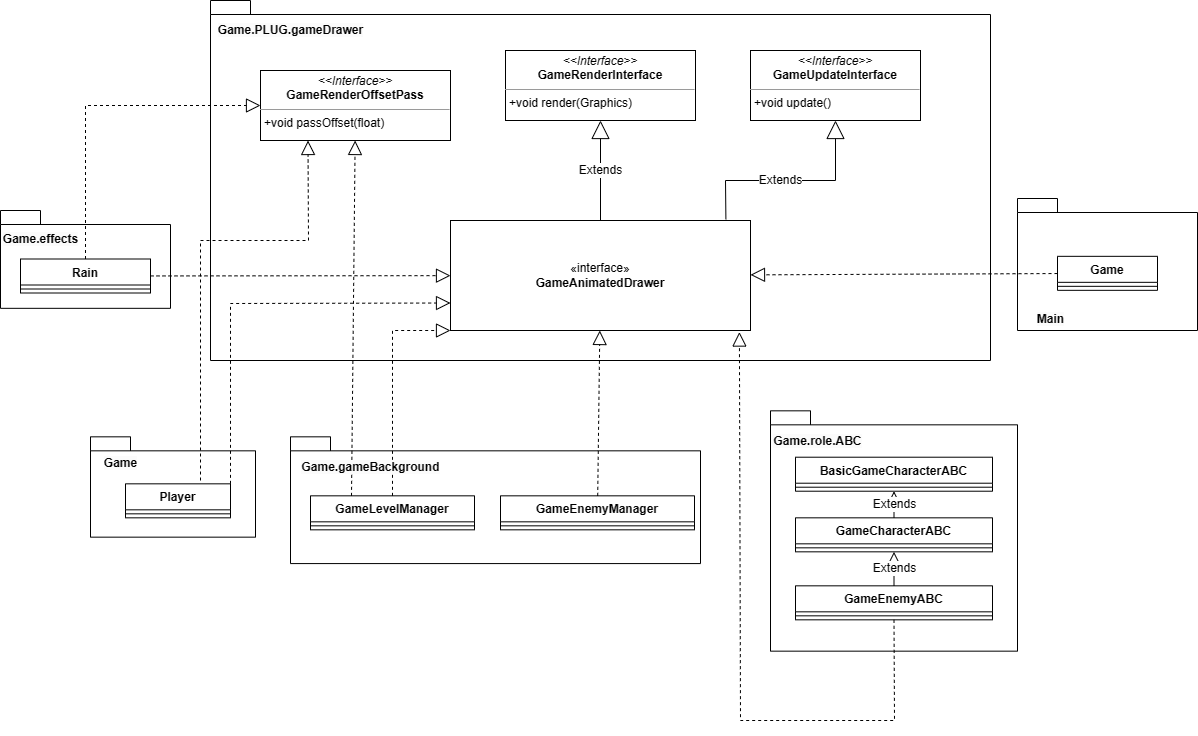

The diagram above was exported from draw.io. Its source (the exported page's mxGraphModel, read from the mxfile embedded in the PNG):
<mxGraphModel dx="-1050" dy="2009" grid="1" gridSize="10" guides="1" tooltips="1" connect="1" arrows="1" fold="1" page="1" pageScale="1" pageWidth="827" pageHeight="1169" math="0" shadow="0">
  <root>
    <mxCell id="0" />
    <mxCell id="1" parent="0" />
    <mxCell id="iSJ-3iAu43QBJBqTQ3BI-1" value="" style="shape=folder;fontStyle=1;spacingTop=10;tabWidth=40;tabHeight=14;tabPosition=left;html=1;whiteSpace=wrap;" parent="1" vertex="1">
      <mxGeometry x="2970" y="-930" width="780" height="360" as="geometry" />
    </mxCell>
    <mxCell id="iSJ-3iAu43QBJBqTQ3BI-2" value="&lt;p style=&quot;margin:0px;margin-top:4px;text-align:center;&quot;&gt;&lt;i&gt;&amp;lt;&amp;lt;Interface&amp;gt;&amp;gt;&lt;/i&gt;&lt;br&gt;&lt;b&gt;GameRenderOffsetPass&lt;/b&gt;&lt;br&gt;&lt;/p&gt;&lt;hr size=&quot;1&quot;&gt;&lt;p style=&quot;margin:0px;margin-left:4px;&quot;&gt;+void passOffset(float)&lt;br&gt;&lt;/p&gt;&lt;p style=&quot;margin:0px;margin-left:4px;&quot;&gt;&lt;br&gt;&lt;/p&gt;" style="verticalAlign=top;align=left;overflow=fill;fontSize=12;fontFamily=Helvetica;html=1;whiteSpace=wrap;" parent="1" vertex="1">
      <mxGeometry x="3020" y="-860" width="190" height="70" as="geometry" />
    </mxCell>
    <mxCell id="iSJ-3iAu43QBJBqTQ3BI-3" value="&lt;p style=&quot;margin:0px;margin-top:4px;text-align:center;&quot;&gt;&lt;i&gt;&amp;lt;&amp;lt;Interface&amp;gt;&amp;gt;&lt;/i&gt;&lt;br&gt;&lt;b&gt;GameRenderInterface&lt;/b&gt;&lt;br&gt;&lt;/p&gt;&lt;hr size=&quot;1&quot;&gt;&lt;p style=&quot;margin:0px;margin-left:4px;&quot;&gt;+void render(Graphics)&lt;br&gt;&lt;/p&gt;&lt;p style=&quot;margin:0px;margin-left:4px;&quot;&gt;&lt;br&gt;&lt;/p&gt;" style="verticalAlign=top;align=left;overflow=fill;fontSize=12;fontFamily=Helvetica;html=1;whiteSpace=wrap;" parent="1" vertex="1">
      <mxGeometry x="3265" y="-880" width="190" height="70" as="geometry" />
    </mxCell>
    <mxCell id="iSJ-3iAu43QBJBqTQ3BI-4" value="&lt;p style=&quot;margin:0px;margin-top:4px;text-align:center;&quot;&gt;&lt;i&gt;&amp;lt;&amp;lt;Interface&amp;gt;&amp;gt;&lt;/i&gt;&lt;br&gt;&lt;b&gt;GameUpdateInterface&lt;/b&gt;&lt;br&gt;&lt;/p&gt;&lt;hr size=&quot;1&quot;&gt;&lt;p style=&quot;margin:0px;margin-left:4px;&quot;&gt;+void update()&lt;/p&gt;" style="verticalAlign=top;align=left;overflow=fill;fontSize=12;fontFamily=Helvetica;html=1;whiteSpace=wrap;" parent="1" vertex="1">
      <mxGeometry x="3510" y="-880" width="170" height="70" as="geometry" />
    </mxCell>
    <mxCell id="iSJ-3iAu43QBJBqTQ3BI-5" value="«interface»&lt;br&gt;&lt;b&gt;GameAnimatedDrawer&lt;/b&gt;" style="html=1;whiteSpace=wrap;" parent="1" vertex="1">
      <mxGeometry x="3210" y="-710" width="300" height="110" as="geometry" />
    </mxCell>
    <mxCell id="iSJ-3iAu43QBJBqTQ3BI-6" value="Extends" style="endArrow=block;endSize=16;endFill=0;html=1;rounded=0;exitX=0.918;exitY=-0.011;exitDx=0;exitDy=0;exitPerimeter=0;" parent="1" source="iSJ-3iAu43QBJBqTQ3BI-5" target="iSJ-3iAu43QBJBqTQ3BI-4" edge="1">
      <mxGeometry x="-0.1016" width="160" relative="1" as="geometry">
        <mxPoint x="3400" y="-580" as="sourcePoint" />
        <mxPoint x="3560" y="-580" as="targetPoint" />
        <Array as="points">
          <mxPoint x="3485" y="-750" />
          <mxPoint x="3595" y="-750" />
        </Array>
        <mxPoint as="offset" />
      </mxGeometry>
    </mxCell>
    <mxCell id="iSJ-3iAu43QBJBqTQ3BI-7" value="Extends" style="endArrow=block;endSize=16;endFill=0;html=1;rounded=0;" parent="1" source="iSJ-3iAu43QBJBqTQ3BI-5" target="iSJ-3iAu43QBJBqTQ3BI-3" edge="1">
      <mxGeometry width="160" relative="1" as="geometry">
        <mxPoint x="3446" y="-700" as="sourcePoint" />
        <mxPoint x="3557" y="-780" as="targetPoint" />
      </mxGeometry>
    </mxCell>
    <mxCell id="iSJ-3iAu43QBJBqTQ3BI-11" value="" style="shape=folder;fontStyle=1;spacingTop=10;tabWidth=40;tabHeight=14;tabPosition=left;html=1;whiteSpace=wrap;" parent="1" vertex="1">
      <mxGeometry x="2850" y="-493.67" width="165" height="100.33" as="geometry" />
    </mxCell>
    <mxCell id="iSJ-3iAu43QBJBqTQ3BI-12" value="Player" style="swimlane;fontStyle=1;align=center;verticalAlign=top;childLayout=stackLayout;horizontal=1;startSize=26;horizontalStack=0;resizeParent=1;resizeParentMax=0;resizeLast=0;collapsible=1;marginBottom=0;whiteSpace=wrap;html=1;" parent="1" vertex="1">
      <mxGeometry x="2885" y="-446.67" width="105" height="34" as="geometry" />
    </mxCell>
    <mxCell id="iSJ-3iAu43QBJBqTQ3BI-14" value="" style="line;strokeWidth=1;fillColor=none;align=left;verticalAlign=middle;spacingTop=-1;spacingLeft=3;spacingRight=3;rotatable=0;labelPosition=right;points=[];portConstraint=eastwest;strokeColor=inherit;" parent="iSJ-3iAu43QBJBqTQ3BI-12" vertex="1">
      <mxGeometry y="26" width="105" height="8" as="geometry" />
    </mxCell>
    <mxCell id="iSJ-3iAu43QBJBqTQ3BI-23" value="" style="shape=folder;fontStyle=1;spacingTop=10;tabWidth=40;tabHeight=14;tabPosition=left;html=1;whiteSpace=wrap;" parent="1" vertex="1">
      <mxGeometry x="2760" y="-720" width="170" height="97.83" as="geometry" />
    </mxCell>
    <mxCell id="iSJ-3iAu43QBJBqTQ3BI-24" value="Rain" style="swimlane;fontStyle=1;align=center;verticalAlign=top;childLayout=stackLayout;horizontal=1;startSize=26;horizontalStack=0;resizeParent=1;resizeParentMax=0;resizeLast=0;collapsible=1;marginBottom=0;whiteSpace=wrap;html=1;" parent="1" vertex="1">
      <mxGeometry x="2780" y="-671.5" width="130" height="34" as="geometry" />
    </mxCell>
    <mxCell id="iSJ-3iAu43QBJBqTQ3BI-25" value="" style="line;strokeWidth=1;fillColor=none;align=left;verticalAlign=middle;spacingTop=-1;spacingLeft=3;spacingRight=3;rotatable=0;labelPosition=right;points=[];portConstraint=eastwest;strokeColor=inherit;" parent="iSJ-3iAu43QBJBqTQ3BI-24" vertex="1">
      <mxGeometry y="26" width="130" height="8" as="geometry" />
    </mxCell>
    <mxCell id="iSJ-3iAu43QBJBqTQ3BI-29" value="" style="shape=folder;fontStyle=1;spacingTop=10;tabWidth=40;tabHeight=14;tabPosition=left;html=1;whiteSpace=wrap;" parent="1" vertex="1">
      <mxGeometry x="3050" y="-493.6700000000001" width="410" height="126.75" as="geometry" />
    </mxCell>
    <mxCell id="iSJ-3iAu43QBJBqTQ3BI-34" value="GameEnemyManager" style="swimlane;fontStyle=1;align=center;verticalAlign=top;childLayout=stackLayout;horizontal=1;startSize=26;horizontalStack=0;resizeParent=1;resizeParentMax=0;resizeLast=0;collapsible=1;marginBottom=0;whiteSpace=wrap;html=1;" parent="1" vertex="1">
      <mxGeometry x="3260" y="-434.66999999999996" width="194" height="34" as="geometry" />
    </mxCell>
    <mxCell id="iSJ-3iAu43QBJBqTQ3BI-36" value="" style="line;strokeWidth=1;fillColor=none;align=left;verticalAlign=middle;spacingTop=-1;spacingLeft=3;spacingRight=3;rotatable=0;labelPosition=right;points=[];portConstraint=eastwest;strokeColor=inherit;" parent="iSJ-3iAu43QBJBqTQ3BI-34" vertex="1">
      <mxGeometry y="26" width="194" height="8" as="geometry" />
    </mxCell>
    <mxCell id="iSJ-3iAu43QBJBqTQ3BI-38" value="GameLevelManager" style="swimlane;fontStyle=1;align=center;verticalAlign=top;childLayout=stackLayout;horizontal=1;startSize=26;horizontalStack=0;resizeParent=1;resizeParentMax=0;resizeLast=0;collapsible=1;marginBottom=0;whiteSpace=wrap;html=1;" parent="1" vertex="1">
      <mxGeometry x="3070" y="-434.66999999999996" width="164" height="34" as="geometry" />
    </mxCell>
    <mxCell id="iSJ-3iAu43QBJBqTQ3BI-40" value="" style="line;strokeWidth=1;fillColor=none;align=left;verticalAlign=middle;spacingTop=-1;spacingLeft=3;spacingRight=3;rotatable=0;labelPosition=right;points=[];portConstraint=eastwest;strokeColor=inherit;" parent="iSJ-3iAu43QBJBqTQ3BI-38" vertex="1">
      <mxGeometry y="26" width="164" height="8" as="geometry" />
    </mxCell>
    <mxCell id="iSJ-3iAu43QBJBqTQ3BI-43" value="" style="shape=folder;fontStyle=1;spacingTop=10;tabWidth=40;tabHeight=14;tabPosition=left;html=1;whiteSpace=wrap;" parent="1" vertex="1">
      <mxGeometry x="3530" y="-519.67" width="247" height="240.33" as="geometry" />
    </mxCell>
    <mxCell id="iSJ-3iAu43QBJBqTQ3BI-44" value="BasicGameCharacterABC" style="swimlane;fontStyle=1;align=center;verticalAlign=top;childLayout=stackLayout;horizontal=1;startSize=26;horizontalStack=0;resizeParent=1;resizeParentMax=0;resizeLast=0;collapsible=1;marginBottom=0;whiteSpace=wrap;html=1;" parent="1" vertex="1">
      <mxGeometry x="3555" y="-473.28999999999996" width="197" height="34" as="geometry" />
    </mxCell>
    <mxCell id="iSJ-3iAu43QBJBqTQ3BI-46" value="" style="line;strokeWidth=1;fillColor=none;align=left;verticalAlign=middle;spacingTop=-1;spacingLeft=3;spacingRight=3;rotatable=0;labelPosition=right;points=[];portConstraint=eastwest;strokeColor=inherit;" parent="iSJ-3iAu43QBJBqTQ3BI-44" vertex="1">
      <mxGeometry y="26" width="197" height="8" as="geometry" />
    </mxCell>
    <mxCell id="iSJ-3iAu43QBJBqTQ3BI-49" value="GameCharacterABC" style="swimlane;fontStyle=1;align=center;verticalAlign=top;childLayout=stackLayout;horizontal=1;startSize=26;horizontalStack=0;resizeParent=1;resizeParentMax=0;resizeLast=0;collapsible=1;marginBottom=0;whiteSpace=wrap;html=1;" parent="1" vertex="1">
      <mxGeometry x="3555" y="-412.66999999999996" width="197" height="34" as="geometry" />
    </mxCell>
    <mxCell id="iSJ-3iAu43QBJBqTQ3BI-51" value="" style="line;strokeWidth=1;fillColor=none;align=left;verticalAlign=middle;spacingTop=-1;spacingLeft=3;spacingRight=3;rotatable=0;labelPosition=right;points=[];portConstraint=eastwest;strokeColor=inherit;" parent="iSJ-3iAu43QBJBqTQ3BI-49" vertex="1">
      <mxGeometry y="26" width="197" height="8" as="geometry" />
    </mxCell>
    <mxCell id="iSJ-3iAu43QBJBqTQ3BI-54" value="GameEnemyABC" style="swimlane;fontStyle=1;align=center;verticalAlign=top;childLayout=stackLayout;horizontal=1;startSize=26;horizontalStack=0;resizeParent=1;resizeParentMax=0;resizeLast=0;collapsible=1;marginBottom=0;whiteSpace=wrap;html=1;" parent="1" vertex="1">
      <mxGeometry x="3555" y="-344.66999999999996" width="197" height="34" as="geometry" />
    </mxCell>
    <mxCell id="iSJ-3iAu43QBJBqTQ3BI-56" value="" style="line;strokeWidth=1;fillColor=none;align=left;verticalAlign=middle;spacingTop=-1;spacingLeft=3;spacingRight=3;rotatable=0;labelPosition=right;points=[];portConstraint=eastwest;strokeColor=inherit;" parent="iSJ-3iAu43QBJBqTQ3BI-54" vertex="1">
      <mxGeometry y="26" width="197" height="8" as="geometry" />
    </mxCell>
    <mxCell id="iSJ-3iAu43QBJBqTQ3BI-59" value="" style="shape=folder;fontStyle=1;spacingTop=10;tabWidth=40;tabHeight=14;tabPosition=left;html=1;whiteSpace=wrap;" parent="1" vertex="1">
      <mxGeometry x="3777" y="-732" width="180" height="132" as="geometry" />
    </mxCell>
    <mxCell id="iSJ-3iAu43QBJBqTQ3BI-60" value="Game" style="swimlane;fontStyle=1;align=center;verticalAlign=top;childLayout=stackLayout;horizontal=1;startSize=26;horizontalStack=0;resizeParent=1;resizeParentMax=0;resizeLast=0;collapsible=1;marginBottom=0;whiteSpace=wrap;html=1;" parent="1" vertex="1">
      <mxGeometry x="3817" y="-674.17" width="100" height="34" as="geometry" />
    </mxCell>
    <mxCell id="iSJ-3iAu43QBJBqTQ3BI-62" value="" style="line;strokeWidth=1;fillColor=none;align=left;verticalAlign=middle;spacingTop=-1;spacingLeft=3;spacingRight=3;rotatable=0;labelPosition=right;points=[];portConstraint=eastwest;strokeColor=inherit;" parent="iSJ-3iAu43QBJBqTQ3BI-60" vertex="1">
      <mxGeometry y="26" width="100" height="8" as="geometry" />
    </mxCell>
    <mxCell id="iSJ-3iAu43QBJBqTQ3BI-78" value="" style="endArrow=block;dashed=1;endFill=0;endSize=12;html=1;rounded=0;exitX=0.5;exitY=1;exitDx=0;exitDy=0;entryX=0.963;entryY=1.014;entryDx=0;entryDy=0;entryPerimeter=0;" parent="1" source="iSJ-3iAu43QBJBqTQ3BI-54" target="iSJ-3iAu43QBJBqTQ3BI-5" edge="1">
      <mxGeometry width="160" relative="1" as="geometry">
        <mxPoint x="3340" y="-470.33000000000004" as="sourcePoint" />
        <mxPoint x="3499.587912087912" y="-450.33000000000004" as="targetPoint" />
        <Array as="points">
          <mxPoint x="3654" y="-210" />
          <mxPoint x="3500" y="-210" />
        </Array>
      </mxGeometry>
    </mxCell>
    <mxCell id="iSJ-3iAu43QBJBqTQ3BI-79" value="" style="endArrow=block;dashed=1;endFill=0;endSize=12;html=1;rounded=0;" parent="1" source="iSJ-3iAu43QBJBqTQ3BI-34" target="iSJ-3iAu43QBJBqTQ3BI-5" edge="1">
      <mxGeometry width="160" relative="1" as="geometry">
        <mxPoint x="3052" y="-244.32999999999998" as="sourcePoint" />
        <mxPoint x="3392.4065420560746" y="-450.33000000000004" as="targetPoint" />
      </mxGeometry>
    </mxCell>
    <mxCell id="iSJ-3iAu43QBJBqTQ3BI-80" value="" style="endArrow=block;dashed=1;endFill=0;endSize=12;html=1;rounded=0;entryX=0;entryY=1;entryDx=0;entryDy=0;" parent="1" source="iSJ-3iAu43QBJBqTQ3BI-38" target="iSJ-3iAu43QBJBqTQ3BI-5" edge="1">
      <mxGeometry width="160" relative="1" as="geometry">
        <mxPoint x="3338" y="-347.33" as="sourcePoint" />
        <mxPoint x="3440" y="-440" as="targetPoint" />
        <Array as="points">
          <mxPoint x="3152" y="-600" />
        </Array>
      </mxGeometry>
    </mxCell>
    <mxCell id="iSJ-3iAu43QBJBqTQ3BI-81" value="" style="endArrow=block;dashed=1;endFill=0;endSize=12;html=1;rounded=0;" parent="1" source="iSJ-3iAu43QBJBqTQ3BI-24" target="iSJ-3iAu43QBJBqTQ3BI-5" edge="1">
      <mxGeometry width="160" relative="1" as="geometry">
        <mxPoint x="3348" y="-337.33" as="sourcePoint" />
        <mxPoint x="3310" y="-460.00153284671535" as="targetPoint" />
      </mxGeometry>
    </mxCell>
    <mxCell id="iSJ-3iAu43QBJBqTQ3BI-82" value="" style="endArrow=block;dashed=1;endFill=0;endSize=12;html=1;rounded=0;entryX=0;entryY=0.75;entryDx=0;entryDy=0;exitX=1;exitY=0;exitDx=0;exitDy=0;" parent="1" source="iSJ-3iAu43QBJBqTQ3BI-12" target="iSJ-3iAu43QBJBqTQ3BI-5" edge="1">
      <mxGeometry width="160" relative="1" as="geometry">
        <mxPoint x="3358" y="-327.33" as="sourcePoint" />
        <mxPoint x="3324.542079207921" y="-450.33000000000004" as="targetPoint" />
        <Array as="points">
          <mxPoint x="2990" y="-627" />
        </Array>
      </mxGeometry>
    </mxCell>
    <mxCell id="iSJ-3iAu43QBJBqTQ3BI-83" value="" style="endArrow=block;dashed=1;endFill=0;endSize=12;html=1;rounded=0;" parent="1" source="iSJ-3iAu43QBJBqTQ3BI-60" target="iSJ-3iAu43QBJBqTQ3BI-5" edge="1">
      <mxGeometry width="160" relative="1" as="geometry">
        <mxPoint x="3368" y="-317.33" as="sourcePoint" />
        <mxPoint x="3574" y="-450" as="targetPoint" />
      </mxGeometry>
    </mxCell>
    <mxCell id="iSJ-3iAu43QBJBqTQ3BI-84" value="" style="endArrow=block;dashed=1;endFill=0;endSize=12;html=1;rounded=0;exitX=0.25;exitY=0;exitDx=0;exitDy=0;" parent="1" source="iSJ-3iAu43QBJBqTQ3BI-38" target="iSJ-3iAu43QBJBqTQ3BI-2" edge="1">
      <mxGeometry width="160" relative="1" as="geometry">
        <mxPoint x="3270" y="-435" as="sourcePoint" />
        <mxPoint x="3344" y="-590" as="targetPoint" />
      </mxGeometry>
    </mxCell>
    <mxCell id="iSJ-3iAu43QBJBqTQ3BI-85" value="" style="endArrow=block;dashed=1;endFill=0;endSize=12;html=1;rounded=0;entryX=0;entryY=0.5;entryDx=0;entryDy=0;" parent="1" source="iSJ-3iAu43QBJBqTQ3BI-24" target="iSJ-3iAu43QBJBqTQ3BI-2" edge="1">
      <mxGeometry width="160" relative="1" as="geometry">
        <mxPoint x="3280" y="-425" as="sourcePoint" />
        <mxPoint x="3354" y="-580" as="targetPoint" />
        <Array as="points">
          <mxPoint x="2845" y="-825" />
        </Array>
      </mxGeometry>
    </mxCell>
    <mxCell id="iSJ-3iAu43QBJBqTQ3BI-86" value="" style="endArrow=block;dashed=1;endFill=0;endSize=12;html=1;rounded=0;entryX=0.25;entryY=1;entryDx=0;entryDy=0;" parent="1" target="iSJ-3iAu43QBJBqTQ3BI-2" edge="1">
      <mxGeometry width="160" relative="1" as="geometry">
        <mxPoint x="2960" y="-450" as="sourcePoint" />
        <mxPoint x="3364" y="-570" as="targetPoint" />
        <Array as="points">
          <mxPoint x="2960" y="-690" />
          <mxPoint x="3068" y="-690" />
        </Array>
      </mxGeometry>
    </mxCell>
    <mxCell id="URMEeE8pMweaO-fOqOp9-1" value="&#10;&lt;span style=&quot;color: rgb(0, 0, 0); font-family: Helvetica; font-size: 12px; font-style: normal; font-variant-ligatures: normal; font-variant-caps: normal; font-weight: 700; letter-spacing: normal; orphans: 2; text-align: center; text-indent: 0px; text-transform: none; widows: 2; word-spacing: 0px; -webkit-text-stroke-width: 0px; background-color: rgb(251, 251, 251); text-decoration-thickness: initial; text-decoration-style: initial; text-decoration-color: initial; float: none; display: inline !important;&quot;&gt;Game.PLUG.gameDrawer&lt;/span&gt;&#10;&#10;" style="text;align=center;fontStyle=1;verticalAlign=middle;spacingLeft=3;spacingRight=3;strokeColor=none;rotatable=0;points=[[0,0.5],[1,0.5]];portConstraint=eastwest;html=1;" parent="1" vertex="1">
      <mxGeometry x="3010" y="-906" width="80" height="26" as="geometry" />
    </mxCell>
    <mxCell id="URMEeE8pMweaO-fOqOp9-2" value="&#10;&lt;span style=&quot;color: rgb(0, 0, 0); font-family: Helvetica; font-size: 12px; font-style: normal; font-variant-ligatures: normal; font-variant-caps: normal; font-weight: 700; letter-spacing: normal; orphans: 2; text-align: center; text-indent: 0px; text-transform: none; widows: 2; word-spacing: 0px; -webkit-text-stroke-width: 0px; background-color: rgb(251, 251, 251); text-decoration-thickness: initial; text-decoration-style: initial; text-decoration-color: initial; float: none; display: inline !important;&quot;&gt;Game.effects&lt;/span&gt;&#10;&#10;" style="text;align=center;fontStyle=1;verticalAlign=middle;spacingLeft=3;spacingRight=3;strokeColor=none;rotatable=0;points=[[0,0.5],[1,0.5]];portConstraint=eastwest;html=1;" parent="1" vertex="1">
      <mxGeometry x="2760" y="-697.5" width="80" height="26" as="geometry" />
    </mxCell>
    <mxCell id="URMEeE8pMweaO-fOqOp9-3" value="&#10;&lt;span style=&quot;color: rgb(0, 0, 0); font-family: Helvetica; font-size: 12px; font-style: normal; font-variant-ligatures: normal; font-variant-caps: normal; font-weight: 700; letter-spacing: normal; orphans: 2; text-align: center; text-indent: 0px; text-transform: none; widows: 2; word-spacing: 0px; -webkit-text-stroke-width: 0px; background-color: rgb(251, 251, 251); text-decoration-thickness: initial; text-decoration-style: initial; text-decoration-color: initial; float: none; display: inline !important;&quot;&gt;Game&lt;/span&gt;&#10;&#10;" style="text;align=center;fontStyle=1;verticalAlign=middle;spacingLeft=3;spacingRight=3;strokeColor=none;rotatable=0;points=[[0,0.5],[1,0.5]];portConstraint=eastwest;html=1;" parent="1" vertex="1">
      <mxGeometry x="2840" y="-473.34" width="80" height="26" as="geometry" />
    </mxCell>
    <mxCell id="URMEeE8pMweaO-fOqOp9-4" value="&#10;&lt;span style=&quot;color: rgb(0, 0, 0); font-family: Helvetica; font-size: 12px; font-style: normal; font-variant-ligatures: normal; font-variant-caps: normal; font-weight: 700; letter-spacing: normal; orphans: 2; text-align: center; text-indent: 0px; text-transform: none; widows: 2; word-spacing: 0px; -webkit-text-stroke-width: 0px; background-color: rgb(251, 251, 251); text-decoration-thickness: initial; text-decoration-style: initial; text-decoration-color: initial; float: none; display: inline !important;&quot;&gt;Game.gameBackground&lt;/span&gt;&#10;&#10;" style="text;align=center;fontStyle=1;verticalAlign=middle;spacingLeft=3;spacingRight=3;strokeColor=none;rotatable=0;points=[[0,0.5],[1,0.5]];portConstraint=eastwest;html=1;" parent="1" vertex="1">
      <mxGeometry x="3090" y="-468.66999999999996" width="80" height="26" as="geometry" />
    </mxCell>
    <mxCell id="URMEeE8pMweaO-fOqOp9-5" value="&#10;&lt;span style=&quot;color: rgb(0, 0, 0); font-family: Helvetica; font-size: 12px; font-style: normal; font-variant-ligatures: normal; font-variant-caps: normal; font-weight: 700; letter-spacing: normal; orphans: 2; text-align: center; text-indent: 0px; text-transform: none; widows: 2; word-spacing: 0px; -webkit-text-stroke-width: 0px; background-color: rgb(251, 251, 251); text-decoration-thickness: initial; text-decoration-style: initial; text-decoration-color: initial; float: none; display: inline !important;&quot;&gt;Game.role.ABC&lt;/span&gt;&#10;&#10;" style="text;align=center;fontStyle=1;verticalAlign=middle;spacingLeft=3;spacingRight=3;strokeColor=none;rotatable=0;points=[[0,0.5],[1,0.5]];portConstraint=eastwest;html=1;" parent="1" vertex="1">
      <mxGeometry x="3537" y="-494.66999999999996" width="80" height="26" as="geometry" />
    </mxCell>
    <mxCell id="URMEeE8pMweaO-fOqOp9-7" value="Extends" style="endArrow=block;endSize=16;endFill=0;html=1;rounded=0;" parent="1" source="iSJ-3iAu43QBJBqTQ3BI-49" target="iSJ-3iAu43QBJBqTQ3BI-44" edge="1">
      <mxGeometry width="160" relative="1" as="geometry">
        <mxPoint x="3607" y="-369.34000000000003" as="sourcePoint" />
        <mxPoint x="3767" y="-369.34000000000003" as="targetPoint" />
      </mxGeometry>
    </mxCell>
    <mxCell id="URMEeE8pMweaO-fOqOp9-8" value="Extends" style="endArrow=block;endSize=16;endFill=0;html=1;rounded=0;" parent="1" source="iSJ-3iAu43QBJBqTQ3BI-54" target="iSJ-3iAu43QBJBqTQ3BI-49" edge="1">
      <mxGeometry width="160" relative="1" as="geometry">
        <mxPoint x="3664" y="-402.34000000000003" as="sourcePoint" />
        <mxPoint x="3664" y="-429.34000000000003" as="targetPoint" />
      </mxGeometry>
    </mxCell>
    <mxCell id="URMEeE8pMweaO-fOqOp9-9" value="&#10;&lt;span style=&quot;color: rgb(0, 0, 0); font-family: Helvetica; font-size: 12px; font-style: normal; font-variant-ligatures: normal; font-variant-caps: normal; font-weight: 700; letter-spacing: normal; orphans: 2; text-align: center; text-indent: 0px; text-transform: none; widows: 2; word-spacing: 0px; -webkit-text-stroke-width: 0px; background-color: rgb(251, 251, 251); text-decoration-thickness: initial; text-decoration-style: initial; text-decoration-color: initial; float: none; display: inline !important;&quot;&gt;Main&lt;/span&gt;&#10;&#10;" style="text;align=center;fontStyle=1;verticalAlign=middle;spacingLeft=3;spacingRight=3;strokeColor=none;rotatable=0;points=[[0,0.5],[1,0.5]];portConstraint=eastwest;html=1;" parent="1" vertex="1">
      <mxGeometry x="3770" y="-617.5" width="80" height="26" as="geometry" />
    </mxCell>
  </root>
</mxGraphModel>